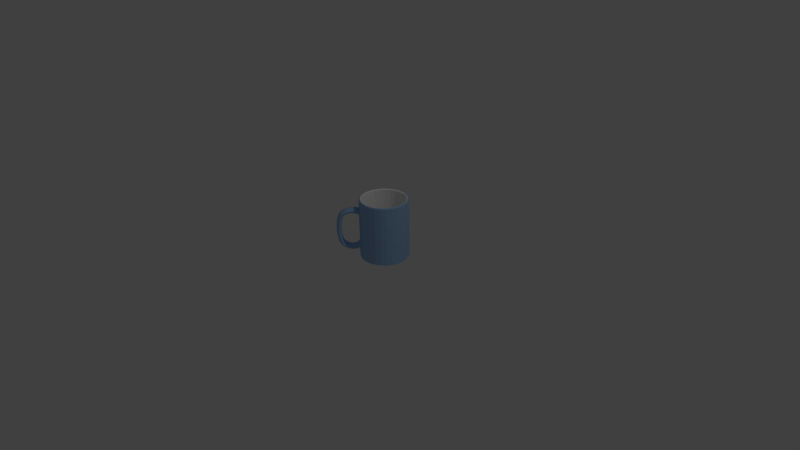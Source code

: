 # Source: mug.blend  (saved by Blender 2.78.0; exported with 4.5.12 LTS)
import bpy
from mathutils import Matrix  # noqa: F401  (used for matrix-valued properties, if any)

bpy.ops.wm.read_factory_settings(use_empty=True)
scene = bpy.context.scene
scene.name = 'Scene'

# ---- collections
col_collection_1 = bpy.data.collections.new('Collection 1'); scene.collection.children.link(col_collection_1)

# ---- materials (node trees are filled in below, after node groups)
mat_blue = bpy.data.materials.new('blue')
mat_blue.alpha_threshold = 0.0
mat_blue.use_transparent_shadow = False
mat_blue.diffuse_color = (0.3333, 0.5451, 0.8392, 1.0)
mat_blue.specular_color = (0.07843, 0.07843, 0.07843)
mat_blue.roughness = 0.5
mat_white = bpy.data.materials.new('white')
mat_white.alpha_threshold = 0.0
mat_white.use_transparent_shadow = False
mat_white.diffuse_color = (1.0, 1.0, 1.0, 1.0)
mat_white.specular_color = (0.0, 0.0, 0.0)
mat_white.roughness = 0.5

# ---- material node trees

# ---- world
world_world = bpy.data.worlds.new('World'); scene.world = world_world
world_world.color = (0.05088, 0.05088, 0.05088)
world_world.use_sun_shadow = False
world_world.sun_shadow_jitter_overblur = 0.0
world_world.cycles.sampling_method = 'NONE'
world_world.cycles.sample_map_resolution = 256

# ---- cameras
cam_camera = bpy.data.cameras.new('Camera')
cam_camera.clip_end = 100.0
cam_camera.lens = 35.0
cam_camera.sensor_width = 32.0
cam_camera.sensor_height = 18.0
cam_camera.ortho_scale = 7.314
cam_camera.dof.focus_distance = 0.0
cam_camera.dof.aperture_fstop = 128.0

# ---- lights
light_lamp = bpy.data.lights.new('Lamp', 'POINT')
light_lamp.transmission_factor = 0.0
light_lamp.cutoff_distance = 30.0
light_lamp.energy = 100.0
light_lamp.shadow_buffer_clip_start = 1.001
light_lamp.shadow_soft_size = 0.1
light_lamp.shadow_maximum_resolution = 0.006
light_lamp.use_absolute_resolution = True
light_lamp.cycles.use_multiple_importance_sampling = False

# ---- meshes
me_cup2_obj_0 = bpy.data.meshes.new('cup2_obj_0')
me_cup2_obj_0.from_pydata([(-17.19, -20.12, 92.31), (-20.77, -16.57, 92.88), (-22.89, -13.39, 96.27), (-23.2, -11.69, 98.41), (-21.88, -12.21, 100.7), (-18.98, -14.47, 103.0), (-14.91, -17.45, 103.5), (-11.34, -21.0, 103.0), (-8.651, -23.51, 100.7), (-7.931, -24.74, 98.41), (-9.666, -24.7, 96.27), (-13.13, -23.09, 92.88), (-17.69, -20.7, 92.82), (-21.29, -17.18, 93.42), (-23.49, -14.1, 96.88), (-23.91, -12.52, 99.14), (-22.69, -13.16, 101.5), (-19.87, -15.52, 103.9), (-15.84, -18.53, 104.5), (-12.23, -22.04, 103.9), (-9.468, -24.47, 101.5), (-8.64, -25.57, 99.14), (-10.27, -25.4, 96.88), (-13.65, -23.71, 93.42), (-20.73, -24.25, 94.98), (-24.41, -20.83, 95.63), (-26.84, -18.01, 99.26), (-27.37, -16.56, 101.7), (-25.84, -16.85, 104.1), (-22.68, -18.81, 105.9), (-18.73, -21.92, 106.6), (-15.05, -25.34, 105.9), (-12.62, -28.15, 104.1), (-12.09, -29.61, 101.7), (-13.62, -29.32, 99.26), (-16.77, -27.36, 95.63), (-24.15, -28.25, 96.75), (-27.93, -24.95, 97.43), (-30.63, -22.45, 100.3), (-31.52, -21.42, 102.8), (-30.36, -22.14, 105.4), (-27.47, -24.41, 107.3), (-23.62, -27.63, 107.9), (-19.84, -30.94, 107.3), (-17.14, -33.44, 105.4), (-16.25, -34.47, 102.8), (-17.4, -33.75, 100.3), (-20.3, -31.47, 97.43), (-27.88, -32.62, 97.43), (-31.75, -29.41, 98.11), (-34.66, -27.16, 100.2), (-35.85, -26.48, 102.7), (-34.99, -27.55, 105.3), (-32.32, -30.08, 107.1), (-28.54, -33.39, 107.8), (-24.68, -36.6, 107.1), (-21.76, -38.85, 105.3), (-20.58, -39.53, 102.7), (-21.44, -38.47, 100.2), (-24.11, -35.94, 98.11), (-31.52, -36.88, 96.63), (-35.46, -33.75, 97.29), (-38.57, -31.73, 99.09), (-40.02, -31.37, 101.6), (-39.43, -32.75, 104.0), (-36.95, -35.5, 105.8), (-33.25, -38.9, 106.5), (-29.32, -42.03, 105.8), (-26.21, -44.05, 104.0), (-24.75, -44.42, 101.6), (-25.34, -43.04, 99.09), (-27.82, -40.28, 97.29), (-34.65, -40.53, 94.9), (-38.66, -37.5, 95.51), (-41.98, -35.72, 97.2), (-43.72, -35.69, 99.5), (-43.42, -37.41, 101.8), (-41.15, -40.41, 103.5), (-37.52, -43.9, 104.1), (-33.51, -46.94, 103.5), (-30.19, -48.71, 101.8), (-28.45, -48.74, 99.5), (-28.75, -47.03, 97.2), (-31.02, -44.02, 95.51), (-36.8, -43.06, 92.86), (-40.91, -40.14, 93.38), (-44.5, -38.68, 94.81), (-46.61, -39.07, 96.77), (-46.68, -41.22, 98.72), (-44.68, -44.54, 100.2), (-41.15, -48.14, 100.7), (-37.04, -51.06, 100.2), (-33.45, -52.52, 98.72), (-31.34, -52.13, 96.77), (-31.28, -49.98, 94.81), (-33.28, -46.66, 93.38), (-38.25, -44.75, 90.25), (-42.44, -41.93, 90.62), (-46.26, -40.74, 91.64), (-48.69, -41.5, 93.02), (-49.06, -44.01, 94.41), (-47.29, -47.6, 95.43), (-43.85, -51.3, 95.8), (-39.66, -54.13, 95.43), (-35.84, -55.32, 94.41), (-33.41, -54.55, 93.02), (-33.04, -52.04, 91.64), (-34.81, -48.45, 90.62), (-39.45, -46.16, 86.3), (-43.69, -43.38, 86.53), (-47.62, -42.33, 87.17), (-50.2, -43.27, 88.05), (-50.73, -45.96, 88.93), (-49.07, -49.68, 89.58), (-45.67, -53.43, 89.81), (-41.44, -56.21, 89.58), (-37.51, -57.27, 88.93), (-34.93, -56.32, 88.05), (-34.4, -53.63, 87.17), (-36.05, -49.91, 86.53), (-40.36, -47.22, 81.15), (-44.62, -44.47, 81.29), (-48.59, -43.46, 81.68), (-51.23, -44.48, 82.21), (-51.83, -47.25, 82.74), (-50.22, -51.02, 83.13), (-46.83, -54.79, 83.27), (-42.58, -57.55, 83.13), (-38.6, -58.55, 82.74), (-35.96, -57.53, 82.21), (-35.37, -54.77, 81.68), (-36.98, -50.99, 81.29), (-40.95, -47.91, 75.27), (-45.21, -45.17, 75.35), (-49.21, -44.18, 75.56), (-51.87, -45.23, 75.85), (-52.49, -48.02, 76.14), (-50.9, -51.81, 76.35), (-47.52, -55.59, 76.43), (-43.26, -58.34, 76.35), (-39.26, -59.33, 76.14), (-36.6, -58.28, 75.85), (-35.98, -55.49, 75.56), (-37.58, -51.69, 75.35), (-41.26, -48.27, 69.08), (-45.52, -45.53, 69.12), (-49.52, -44.55, 69.21), (-52.19, -45.6, 69.33), (-52.82, -48.41, 69.46), (-51.23, -52.21, 69.55), (-47.86, -55.99, 69.58), (-43.6, -58.74, 69.55), (-39.59, -59.71, 69.46), (-36.92, -58.66, 69.33), (-36.3, -55.85, 69.21), (-37.89, -52.05, 69.12), (-41.35, -48.37, 62.95), (-45.61, -45.63, 62.96), (-49.61, -44.65, 62.98), (-52.28, -45.71, 63.01), (-52.91, -48.51, 63.04), (-51.32, -52.32, 63.06), (-47.95, -56.1, 63.06), (-43.69, -58.84, 63.06), (-39.69, -59.82, 63.04), (-37.01, -58.76, 63.01), (-36.38, -55.96, 62.98), (-37.97, -52.15, 62.96), (-41.35, -48.37, 62.7), (-45.61, -45.63, 62.69), (-49.61, -44.65, 62.66), (-52.28, -45.71, 62.63), (-52.91, -48.51, 62.59), (-51.32, -52.32, 62.57), (-47.95, -56.1, 62.56), (-43.69, -58.84, 62.57), (-39.69, -59.82, 62.59), (-37.01, -58.76, 62.63), (-36.38, -55.96, 62.66), (-37.97, -52.15, 62.69), (-41.24, -48.25, 56.64), (-45.5, -45.5, 56.6), (-49.5, -44.52, 56.5), (-52.17, -45.58, 56.35), (-52.8, -48.38, 56.2), (-51.21, -52.18, 56.09), (-47.83, -55.96, 56.06), (-43.57, -58.71, 56.09), (-39.57, -59.69, 56.2), (-36.9, -58.63, 56.35), (-36.28, -55.83, 56.5), (-37.86, -52.03, 56.6), (-40.89, -47.84, 50.57), (-45.15, -45.09, 50.48), (-49.14, -44.1, 50.25), (-51.8, -45.15, 49.93), (-52.42, -47.94, 49.6), (-50.82, -51.73, 49.37), (-47.44, -55.51, 49.28), (-43.19, -58.26, 49.37), (-39.19, -59.24, 49.6), (-36.53, -58.2, 49.93), (-35.92, -55.41, 50.25), (-37.51, -51.62, 50.48), (-40.26, -47.1, 44.77), (-44.51, -44.35, 44.63), (-48.49, -43.34, 44.22), (-51.12, -44.35, 43.67), (-51.71, -47.11, 43.12), (-50.1, -50.88, 42.72), (-46.71, -54.65, 42.57), (-42.46, -57.41, 42.72), (-38.49, -58.42, 43.12), (-35.85, -57.4, 43.67), (-35.26, -54.64, 44.22), (-36.88, -50.87, 44.63), (-39.33, -46.02, 39.63), (-43.57, -43.24, 39.4), (-47.5, -42.19, 38.77), (-50.08, -43.13, 37.9), (-50.62, -45.83, 37.03), (-48.96, -49.55, 36.4), (-45.56, -53.3, 36.17), (-41.32, -56.08, 36.4), (-37.39, -57.13, 37.03), (-34.81, -56.19, 37.9), (-34.28, -53.49, 38.77), (-35.93, -49.77, 39.4), (-38.14, -44.62, 35.54), (-42.34, -41.8, 35.19), (-46.17, -40.63, 34.23), (-48.62, -41.43, 32.92), (-49.03, -43.97, 31.61), (-47.28, -47.58, 30.65), (-43.84, -51.29, 30.3), (-39.64, -54.11, 30.65), (-35.8, -55.28, 31.61), (-33.35, -54.48, 32.92), (-32.95, -51.94, 34.23), (-34.7, -48.33, 35.19), (-36.7, -42.94, 32.65), (-40.84, -40.05, 32.17), (-44.5, -38.67, 30.85), (-46.7, -39.18, 29.04), (-46.86, -41.43, 27.24), (-44.93, -44.84, 25.92), (-41.43, -48.47, 25.44), (-37.29, -51.36, 25.92), (-33.63, -52.74, 27.24), (-31.43, -52.23, 29.04), (-31.27, -49.97, 30.85), (-33.2, -46.57, 32.17), (-34.7, -40.59, 30.25), (-38.76, -37.61, 29.68), (-42.21, -35.99, 28.11), (-44.13, -36.17, 25.96), (-44.0, -38.09, 23.82), (-41.87, -41.25, 22.25), (-38.29, -44.79, 21.67), (-34.23, -47.78, 22.25), (-30.78, -49.4, 23.82), (-28.86, -49.22, 25.96), (-28.98, -47.3, 28.11), (-31.12, -44.14, 29.68), (-32.0, -37.43, 28.07), (-35.99, -34.37, 27.44), (-39.25, -32.53, 25.72), (-40.91, -32.41, 23.37), (-40.53, -34.03, 21.02), (-38.21, -36.97, 19.3), (-34.56, -40.43, 18.67), (-30.57, -43.5, 19.3), (-27.31, -45.34, 21.02), (-25.64, -45.46, 23.37), (-26.02, -43.84, 25.72), (-28.35, -40.9, 27.44), (-28.94, -33.86, 26.55), (-32.85, -30.71, 25.88), (-35.91, -28.62, 24.06), (-37.29, -28.16, 21.56), (-36.62, -29.45, 19.07), (-34.08, -32.14, 17.25), (-30.36, -35.52, 16.58), (-26.45, -38.67, 17.25), (-23.39, -40.76, 19.07), (-22.01, -41.21, 21.56), (-22.68, -39.92, 24.06), (-25.22, -37.23, 25.88), (-25.84, -30.23, 26.54), (-29.65, -26.96, 25.86), (-32.45, -24.57, 23.42), (-33.47, -23.7, 20.86), (-32.44, -24.57, 18.3), (-29.65, -26.96, 16.43), (-25.83, -30.22, 15.74), (-22.01, -33.48, 16.43), (-19.22, -35.87, 18.3), (-18.2, -36.75, 20.86), (-19.22, -35.88, 23.42), (-22.02, -33.49, 25.86), (-22.95, -26.85, 27.69), (-26.65, -23.45, 27.03), (-29.12, -20.68, 24.04), (-29.69, -19.28, 21.57), (-28.22, -19.63, 19.09), (-25.1, -21.64, 17.28), (-21.16, -24.76, 16.62), (-17.46, -28.16, 17.28), (-15.0, -30.93, 19.09), (-14.42, -32.33, 21.57), (-15.89, -31.98, 24.04), (-19.01, -29.97, 27.03), (-20.15, -23.58, 30.18), (-23.75, -20.06, 29.58), (-25.96, -16.99, 26.22), (-26.18, -15.17, 23.99), (-24.36, -15.11, 21.76), (-20.98, -16.81, 20.13), (-16.95, -19.83, 19.53), (-13.34, -23.34, 20.13), (-11.14, -26.42, 21.76), (-10.91, -28.23, 23.99), (-12.74, -28.29, 26.22), (-16.12, -26.59, 29.58), (-17.19, -20.12, 33.21), (-20.77, -16.57, 32.64), (-22.89, -13.39, 29.37), (-23.64, -12.19, 26.52), (-22.21, -12.59, 23.62), (-18.95, -14.44, 21.49), (-14.89, -17.41, 20.92), (-11.31, -20.97, 21.49), (-8.983, -23.9, 23.62), (-8.364, -25.25, 26.52), (-9.666, -24.7, 29.37), (-13.13, -23.09, 32.64), (15.17, 17.74, -0.6811), (-16.54, -19.35, -0.6811), (-17.05, -19.94, -0.524), (-17.46, -20.42, -0.09546), (-17.74, -20.75, 0.5398), (-17.84, -20.87, 1.317), (-17.84, -20.87, 123.8), (-17.71, -20.72, 124.8), (-17.36, -20.31, 125.6), (-16.84, -19.7, 126.1), (-16.2, -18.96, 126.3), (-16.17, -18.92, 126.3), (-15.54, -18.18, 126.1), (-15.02, -17.57, 125.6), (-14.67, -17.16, 124.8), (-14.54, -17.01, 123.8), (-14.54, -17.01, 6.754), (-14.42, -16.87, 5.838), (-14.09, -16.48, 5.089), (-13.6, -15.92, 4.584), (-13.01, -15.22, 4.399), (15.17, 17.74, 4.399), (-7.131, -25.66, -0.6811), (-7.486, -26.36, -0.524), (-7.776, -26.92, -0.09546), (-7.972, -27.3, 0.5398), (-8.044, -27.44, 1.317), (-8.044, -27.44, 123.8), (-7.953, -27.27, 124.8), (-7.707, -26.79, 125.6), (-7.341, -26.07, 126.1), (-6.895, -25.2, 126.3), (-6.872, -25.16, 126.3), (-6.424, -24.29, 126.1), (-6.059, -23.58, 125.6), (-5.813, -23.1, 124.8), (-5.723, -22.92, 123.8), (-5.723, -22.92, 6.754), (-5.638, -22.76, 5.838), (-5.407, -22.31, 5.089), (-5.065, -21.64, 4.584), (-4.647, -20.83, 4.399), (3.482, -29.64, -0.6811), (3.295, -30.39, -0.524), (3.143, -31.01, -0.09546), (3.04, -31.42, 0.5398), (3.003, -31.58, 1.317), (3.003, -31.58, 123.8), (3.05, -31.38, 124.8), (3.179, -30.86, 125.6), (3.37, -30.09, 126.1), (3.605, -29.13, 126.3), (3.617, -29.09, 126.3), (3.851, -28.14, 126.1), (4.042, -27.36, 125.6), (4.172, -26.84, 124.8), (4.219, -26.64, 123.8), (4.219, -26.64, 6.754), (4.263, -26.46, 5.838), (4.385, -25.97, 5.089), (4.564, -25.25, 4.584), (4.783, -24.36, 4.399), (14.72, -31.06, -0.6811), (14.72, -31.83, -0.524), (14.71, -32.47, -0.09546), (14.71, -32.9, 0.5398), (14.71, -33.05, 1.317), (14.71, -33.05, 123.8), (14.71, -32.85, 124.8), (14.71, -32.32, 125.6), (14.72, -31.52, 126.1), (14.73, -30.54, 126.3), (14.73, -30.49, 126.3), (14.74, -29.51, 126.1), (14.74, -28.71, 125.6), (14.75, -28.17, 124.8), (14.75, -27.97, 123.8), (14.75, -27.97, 6.754), (14.75, -27.79, 5.838), (14.76, -27.28, 5.089), (14.76, -26.53, 4.584), (14.77, -25.62, 4.399), (25.99, -29.84, -0.6811), (26.16, -30.6, -0.524), (26.3, -31.22, -0.09545), (26.4, -31.64, 0.5398), (26.43, -31.79, 1.317), (26.43, -31.79, 123.8), (26.39, -31.6, 124.8), (26.27, -31.07, 125.6), (26.09, -30.29, 126.1), (25.87, -29.34, 126.3), (25.86, -29.29, 126.3), (25.65, -28.33, 126.1), (25.47, -27.55, 125.6), (25.35, -27.03, 124.8), (25.31, -26.84, 123.8), (25.31, -26.84, 6.754), (25.26, -26.66, 5.838), (25.15, -26.16, 5.089), (24.99, -25.43, 4.584), (24.78, -24.54, 4.399), (36.67, -26.06, -0.6811), (37.01, -26.76, -0.524), (37.29, -27.33, -0.09546), (37.48, -27.72, 0.5398), (37.55, -27.86, 1.317), (37.55, -27.86, 123.8), (37.46, -27.68, 124.8), (37.23, -27.2, 125.6), (36.88, -26.48, 126.1), (36.44, -25.6, 126.3), (36.42, -25.55, 126.3), (35.99, -24.68, 126.1), (35.64, -23.96, 125.6), (35.4, -23.47, 124.8), (35.31, -23.3, 123.8), (35.31, -23.3, 6.754), (35.23, -23.13, 5.838), (35.01, -22.68, 5.089), (34.68, -22.0, 4.584), (34.28, -21.18, 4.399), (46.2, -19.92, -0.6811), (46.69, -20.52, -0.524), (47.09, -21.01, -0.09545), (47.37, -21.34, 0.5398), (47.47, -21.47, 1.317), (47.47, -21.47, 123.8), (47.34, -21.31, 124.8), (47.0, -20.9, 125.6), (46.49, -20.28, 126.1), (45.87, -19.53, 126.3), (45.83, -19.49, 126.3), (45.21, -18.73, 126.1), (44.7, -18.11, 125.6), (44.36, -17.7, 124.8), (44.24, -17.55, 123.8), (44.24, -17.55, 6.754), (44.12, -17.4, 5.838), (43.8, -17.01, 5.089), (43.32, -16.43, 4.584), (42.74, -15.73, 4.399), (54.05, -11.75, -0.6811), (54.67, -12.22, -0.524), (55.17, -12.61, -0.09545), (55.51, -12.87, 0.5398), (55.64, -12.96, 1.317), (55.64, -12.96, 123.8), (55.48, -12.84, 124.8), (55.05, -12.52, 125.6), (54.41, -12.03, 126.1), (53.63, -11.44, 126.3), (53.59, -11.41, 126.3), (52.81, -10.82, 126.1), (52.18, -10.34, 125.6), (51.75, -10.01, 124.8), (51.59, -9.89, 123.8), (51.59, -9.89, 6.754), (51.44, -9.778, 5.838), (51.04, -9.473, 5.089), (50.44, -9.021, 4.584), (49.71, -8.467, 4.399), (59.8, -1.991, -0.6811), (60.51, -2.306, -0.524), (61.09, -2.563, -0.09545), (61.48, -2.736, 0.5398), (61.63, -2.8, 1.317), (61.63, -2.8, 123.8), (61.45, -2.719, 124.8), (60.95, -2.503, 125.6), (60.22, -2.178, 126.1), (59.33, -1.783, 126.3), (59.28, -1.761, 126.3), (58.39, -1.367, 126.1), (57.66, -1.044, 125.6), (57.16, -0.8251, 124.8), (56.98, -0.7448, 123.8), (56.98, -0.7448, 6.754), (56.81, -0.6711, 5.838), (56.35, -0.466, 5.089), (55.67, -0.164, 4.584), (54.83, 0.2068, 4.399), (63.15, 8.833, -0.6811), (63.91, 8.692, -0.524), (64.54, 8.575, -0.09545), (64.96, 8.497, 0.5398), (65.11, 8.468, 1.317), (65.11, 8.468, 123.8), (64.92, 8.505, 124.8), (64.39, 8.602, 125.6), (63.6, 8.749, 126.1), (62.64, 8.928, 126.3), (62.59, 8.937, 126.3), (61.63, 9.116, 126.1), (60.84, 9.261, 125.6), (60.31, 9.36, 124.8), (60.12, 9.396, 123.8), (60.12, 9.396, 6.754), (59.94, 9.43, 5.838), (59.44, 9.522, 5.089), (58.7, 9.658, 4.584), (57.8, 9.826, 4.399), (63.91, 20.14, -0.6811), (64.69, 20.18, -0.524), (65.32, 20.21, -0.09544), (65.75, 20.23, 0.5398), (65.91, 20.24, 1.317), (65.91, 20.24, 123.8), (65.71, 20.23, 124.8), (65.17, 20.2, 125.6), (64.37, 20.16, 126.1), (63.4, 20.11, 126.3), (63.34, 20.11, 126.3), (62.37, 20.06, 126.1), (61.57, 20.02, 125.6), (61.03, 20.0, 124.8), (60.83, 19.99, 123.8), (60.83, 19.99, 6.754), (60.65, 19.98, 5.838), (60.14, 19.95, 5.089), (59.4, 19.92, 4.584), (58.48, 19.87, 4.399), (62.05, 31.32, -0.6811), (62.79, 31.53, -0.524), (63.4, 31.71, -0.09545), (63.81, 31.83, 0.5398), (63.96, 31.87, 1.317), (63.96, 31.87, 123.8), (63.77, 31.82, 124.8), (63.26, 31.66, 125.6), (62.49, 31.44, 126.1), (61.55, 31.17, 126.3), (61.5, 31.16, 126.3), (60.56, 30.89, 126.1), (59.79, 30.66, 125.6), (59.27, 30.51, 124.8), (59.09, 30.46, 123.8), (59.09, 30.46, 6.754), (58.91, 30.41, 5.838), (58.42, 30.27, 5.089), (57.7, 30.06, 4.584), (56.82, 29.8, 4.399), (57.65, 41.76, -0.6811), (58.33, 42.14, -0.524), (58.88, 42.45, -0.09544), (59.25, 42.67, 0.5398), (59.39, 42.74, 1.317), (59.39, 42.74, 123.8), (59.22, 42.65, 124.8), (58.75, 42.38, 125.6), (58.05, 41.99, 126.1), (57.2, 41.51, 126.3), (57.16, 41.48, 126.3), (56.31, 41.0, 126.1), (55.61, 40.61, 125.6), (55.14, 40.34, 124.8), (54.97, 40.24, 123.8), (54.97, 40.24, 6.754), (54.81, 40.15, 5.838), (54.37, 39.9, 5.089), (53.72, 39.54, 4.584), (52.92, 39.08, 4.399), (50.97, 50.91, -0.6811), (51.54, 51.44, -0.524), (52.0, 51.87, -0.09545), (52.32, 52.16, 0.5398), (52.43, 52.27, 1.317), (52.43, 52.27, 123.8), (52.29, 52.13, 124.8), (51.89, 51.77, 125.6), (51.31, 51.22, 126.1), (50.59, 50.56, 126.3), (50.55, 50.52, 126.3), (49.83, 49.86, 126.1), (49.25, 49.32, 125.6), (48.85, 48.95, 124.8), (48.71, 48.82, 123.8), (48.71, 48.82, 6.754), (48.57, 48.69, 5.838), (48.2, 48.35, 5.089), (47.65, 47.84, 4.584), (46.98, 47.21, 4.399), (42.35, 58.27, -0.6811), (42.79, 58.92, -0.524), (43.14, 59.45, -0.09545), (43.38, 59.8, 0.5398), (43.47, 59.93, 1.317), (43.47, 59.93, 123.8), (43.36, 59.77, 124.8), (43.06, 59.32, 125.6), (42.61, 58.66, 126.1), (42.07, 57.84, 126.3), (42.04, 57.8, 126.3), (41.49, 56.99, 126.1), (41.05, 56.33, 125.6), (40.75, 55.88, 124.8), (40.64, 55.71, 123.8), (40.64, 55.71, 6.754), (40.54, 55.56, 5.838), (40.25, 55.14, 5.089), (39.84, 54.52, 4.584), (39.33, 53.76, 4.399), (32.28, 63.45, -0.6811), (32.55, 64.18, -0.524), (32.77, 64.77, -0.09544), (32.92, 65.17, 0.5398), (32.98, 65.32, 1.317), (32.98, 65.32, 123.8), (32.91, 65.14, 124.8), (32.72, 64.63, 125.6), (32.44, 63.88, 126.1), (32.1, 62.97, 126.3), (32.08, 62.92, 126.3), (31.73, 62.0, 126.1), (31.45, 61.25, 125.6), (31.27, 60.75, 124.8), (31.2, 60.56, 123.8), (31.2, 60.56, 6.754), (31.13, 60.39, 5.838), (30.95, 59.92, 5.089), (30.69, 59.22, 4.584), (30.37, 58.36, 4.399), (21.28, 66.16, -0.6811), (21.37, 66.93, -0.524), (21.45, 67.56, -0.09545), (21.51, 67.99, 0.5398), (21.52, 68.15, 1.317), (21.52, 68.15, 123.8), (21.5, 67.95, 124.8), (21.43, 67.41, 125.6), (21.33, 66.62, 126.1), (21.21, 65.65, 126.3), (21.2, 65.6, 126.3), (21.08, 64.63, 126.1), (20.98, 63.84, 125.6), (20.91, 63.3, 124.8), (20.89, 63.11, 123.8), (20.89, 63.11, 6.754), (20.87, 62.92, 5.838), (20.8, 62.42, 5.089), (20.71, 61.68, 4.584), (20.59, 60.77, 4.399), (9.944, 66.27, -0.6811), (9.861, 67.04, -0.524), (9.794, 67.67, -0.09545), (9.748, 68.1, 0.5398), (9.731, 68.25, 1.317), (9.731, 68.25, 123.8), (9.751, 68.06, 124.8), (9.809, 67.52, 125.6), (9.895, 66.73, 126.1), (9.999, 65.75, 126.3), (10.01, 65.7, 126.3), (10.11, 64.73, 126.1), (10.19, 63.94, 125.6), (10.25, 63.4, 124.8), (10.27, 63.2, 123.8), (10.27, 63.2, 6.754), (10.29, 63.02, 5.838), (10.35, 62.52, 5.089), (10.43, 61.77, 4.584), (10.53, 60.86, 4.399), (-1.105, 63.75, -0.6811), (-1.364, 64.49, -0.524), (-1.576, 65.09, -0.09545), (-1.719, 65.49, 0.5398), (-1.772, 65.64, 1.317), (-1.772, 65.64, 123.8), (-1.704, 65.45, 124.8), (-1.526, 64.94, 125.6), (-1.259, 64.19, 126.1), (-0.9324, 63.27, 126.3), (-0.9151, 63.22, 126.3), (-0.5889, 62.3, 126.1), (-0.3235, 61.54, 125.6), (-0.1433, 61.03, 124.8), (-0.07705, 60.85, 123.8), (-0.07704, 60.85, 6.754), (-0.0149, 60.67, 5.838), (0.1529, 60.2, 5.089), (0.4022, 59.49, 4.584), (0.7078, 58.63, 4.399), (-11.28, 58.76, -0.6811), (-11.7, 59.41, -0.524), (-12.04, 59.95, -0.09545), (-12.27, 60.31, 0.5398), (-12.36, 60.44, 1.317), (-12.36, 60.44, 123.8), (-12.25, 60.27, 124.8), (-11.96, 59.82, 125.6), (-11.53, 59.15, 126.1), (-11.0, 58.33, 126.3), (-10.97, 58.29, 126.3), (-10.44, 57.46, 126.1), (-10.01, 56.79, 125.6), (-9.714, 56.34, 124.8), (-9.606, 56.17, 123.8), (-9.606, 56.17, 6.754), (-9.507, 56.01, 5.838), (-9.232, 55.59, 5.089), (-8.827, 54.96, 4.584), (-8.331, 54.19, 4.399), (-20.02, 51.56, -0.6811), (-20.58, 52.1, -0.524), (-21.04, 52.54, -0.09546), (-21.35, 52.83, 0.5398), (-21.46, 52.94, 1.317), (-21.46, 52.94, 123.8), (-21.32, 52.81, 124.8), (-20.93, 52.43, 125.6), (-20.36, 51.88, 126.1), (-19.65, 51.2, 126.3), (-19.61, 51.16, 126.3), (-18.91, 50.49, 126.1), (-18.33, 49.93, 125.6), (-17.94, 49.56, 124.8), (-17.8, 49.42, 123.8), (-17.8, 49.42, 6.754), (-17.67, 49.29, 5.838), (-17.3, 48.94, 5.089), (-16.76, 48.42, 4.584), (-16.1, 47.79, 4.399), (-26.87, 42.53, -0.6811), (-27.54, 42.93, -0.524), (-28.09, 43.25, -0.09546), (-28.46, 43.47, 0.5398), (-28.59, 43.55, 1.317), (-28.59, 43.55, 123.8), (-28.42, 43.44, 124.8), (-27.96, 43.17, 125.6), (-27.27, 42.77, 126.1), (-26.43, 42.27, 126.3), (-26.38, 42.24, 126.3), (-25.54, 41.75, 126.1), (-24.85, 41.34, 125.6), (-24.39, 41.07, 124.8), (-24.22, 40.96, 123.8), (-24.22, 40.96, 6.754), (-24.06, 40.87, 5.838), (-23.62, 40.61, 5.089), (-22.98, 40.23, 4.584), (-22.19, 39.77, 4.399), (-31.45, 32.17, -0.6811), (-32.2, 32.4, -0.524), (-32.8, 32.59, -0.09546), (-33.21, 32.71, 0.5398), (-33.36, 32.76, 1.317), (-33.36, 32.76, 123.8), (-33.17, 32.7, 124.8), (-32.66, 32.54, 125.6), (-31.9, 32.3, 126.1), (-30.96, 32.02, 126.3), (-30.91, 32.0, 126.3), (-29.98, 31.71, 126.1), (-29.21, 31.47, 125.6), (-28.7, 31.32, 124.8), (-28.51, 31.26, 123.8), (-28.51, 31.26, 6.754), (-28.33, 31.2, 5.838), (-27.85, 31.05, 5.089), (-27.14, 30.83, 4.584), (-26.26, 30.56, 4.399), (-33.52, 21.03, -0.6811), (-34.3, 21.08, -0.524), (-34.93, 21.12, -0.09546), (-35.36, 21.15, 0.5398), (-35.52, 21.16, 1.317), (-35.52, 21.16, 123.8), (-35.32, 21.15, 124.8), (-34.78, 21.11, 125.6), (-33.99, 21.06, 126.1), (-33.01, 20.99, 126.3), (-32.96, 20.99, 126.3), (-31.98, 20.92, 126.1), (-31.18, 20.87, 125.6), (-30.65, 20.83, 124.8), (-30.45, 20.82, 123.8), (-30.45, 20.82, 6.754), (-30.26, 20.81, 5.838), (-29.76, 20.77, 5.089), (-29.01, 20.72, 4.584), (-28.1, 20.66, 4.399), (-32.97, 9.708, -0.6811), (-33.73, 9.581, -0.524), (-34.36, 9.477, -0.09546), (-34.78, 9.406, 0.5398), (-34.94, 9.38, 1.317), (-34.94, 9.38, 123.8), (-34.74, 9.413, 124.8), (-34.21, 9.501, 125.6), (-33.42, 9.633, 126.1), (-32.46, 9.793, 126.3), (-32.41, 9.803, 126.3), (-31.44, 9.963, 126.1), (-30.66, 10.1, 125.6), (-30.12, 10.18, 124.8), (-29.93, 10.22, 123.8), (-29.93, 10.22, 6.754), (-29.75, 10.25, 5.838), (-29.25, 10.33, 5.089), (-28.51, 10.45, 4.584), (-27.6, 10.6, 4.399), (-29.82, -1.174, -0.6811), (-30.53, -1.476, -0.524), (-31.12, -1.722, -0.09546), (-31.51, -1.889, 0.5398), (-31.66, -1.949, 1.317), (-31.66, -1.949, 123.8), (-31.48, -1.873, 124.8), (-30.98, -1.664, 125.6), (-30.24, -1.354, 126.1), (-29.34, -0.9746, 126.3), (-29.29, -0.955, 126.3), (-28.39, -0.5763, 126.1), (-27.66, -0.2666, 125.6), (-27.16, -0.05687, 124.8), (-26.98, 0.01961, 123.8), (-26.98, 0.01962, 6.754), (-26.81, 0.09158, 5.838), (-26.34, 0.2876, 5.089), (-25.65, 0.5776, 4.584), (-24.81, 0.9328, 4.399), (-24.24, -11.04, -0.6811), (-24.87, -11.5, -0.524), (-25.38, -11.87, -0.09546), (-25.73, -12.12, 0.5398), (-25.85, -12.22, 1.317), (-25.85, -12.22, 123.8), (-25.7, -12.1, 124.8), (-25.26, -11.78, 125.6), (-24.61, -11.31, 126.1), (-23.82, -10.73, 126.3), (-23.78, -10.71, 126.3), (-22.99, -10.13, 126.1), (-22.35, -9.656, 125.6), (-21.91, -9.338, 124.8), (-21.75, -9.222, 123.8), (-21.75, -9.222, 6.754), (-21.6, -9.112, 5.838), (-21.19, -8.814, 5.089), (-20.59, -8.372, 4.584), (-19.85, -7.832, 4.399)], [], [(0, 13, 1), (0, 12, 13), (14, 2, 1), (1, 13, 14), (15, 3, 2), (2, 14, 15), (16, 4, 3), (3, 15, 16), (17, 5, 4), (4, 16, 17), (18, 6, 5), (5, 17, 18), (19, 7, 6), (6, 18, 19), (20, 8, 7), (7, 19, 20), (21, 9, 8), (8, 20, 21), (22, 10, 9), (9, 21, 22), (23, 11, 10), (10, 22, 23), (12, 0, 11), (11, 23, 12), (25, 13, 12), (12, 24, 25), (26, 14, 13), (13, 25, 26), (27, 15, 14), (14, 26, 27), (28, 16, 15), (15, 27, 28), (29, 17, 16), (16, 28, 29), (30, 18, 17), (17, 29, 30), (31, 19, 18), (18, 30, 31), (32, 20, 19), (19, 31, 32), (33, 21, 20), (20, 32, 33), (34, 22, 21), (21, 33, 34), (35, 23, 22), (22, 34, 35), (24, 12, 23), (23, 35, 24), (37, 25, 24), (24, 36, 37), (38, 26, 25), (25, 37, 38), (39, 27, 26), (26, 38, 39), (40, 28, 27), (27, 39, 40), (41, 29, 28), (28, 40, 41), (42, 30, 29), (29, 41, 42), (43, 31, 30), (30, 42, 43), (44, 32, 31), (31, 43, 44), (45, 33, 32), (32, 44, 45), (46, 34, 33), (33, 45, 46), (47, 35, 34), (34, 46, 47), (36, 24, 35), (35, 47, 36), (49, 37, 36), (36, 48, 49), (50, 38, 37), (37, 49, 50), (51, 39, 38), (38, 50, 51), (52, 40, 39), (39, 51, 52), (53, 41, 40), (40, 52, 53), (54, 42, 41), (41, 53, 54), (55, 43, 42), (42, 54, 55), (56, 44, 43), (43, 55, 56), (57, 45, 44), (44, 56, 57), (58, 46, 45), (45, 57, 58), (59, 47, 46), (46, 58, 59), (48, 36, 47), (47, 59, 48), (61, 49, 48), (48, 60, 61), (62, 50, 49), (49, 61, 62), (63, 51, 50), (50, 62, 63), (64, 52, 51), (51, 63, 64), (65, 53, 52), (52, 64, 65), (66, 54, 53), (53, 65, 66), (67, 55, 54), (54, 66, 67), (68, 56, 55), (55, 67, 68), (69, 57, 56), (56, 68, 69), (70, 58, 57), (57, 69, 70), (71, 59, 58), (58, 70, 71), (60, 48, 59), (59, 71, 60), (73, 61, 60), (60, 72, 73), (74, 62, 61), (61, 73, 74), (75, 63, 62), (62, 74, 75), (76, 64, 63), (63, 75, 76), (77, 65, 64), (64, 76, 77), (78, 66, 65), (65, 77, 78), (79, 67, 66), (66, 78, 79), (80, 68, 67), (67, 79, 80), (81, 69, 68), (68, 80, 81), (82, 70, 69), (69, 81, 82), (83, 71, 70), (70, 82, 83), (72, 60, 71), (71, 83, 72), (85, 73, 72), (72, 84, 85), (86, 74, 73), (73, 85, 86), (87, 75, 74), (74, 86, 87), (88, 76, 75), (75, 87, 88), (89, 77, 76), (76, 88, 89), (90, 78, 77), (77, 89, 90), (91, 79, 78), (78, 90, 91), (92, 80, 79), (79, 91, 92), (93, 81, 80), (80, 92, 93), (94, 82, 81), (81, 93, 94), (95, 83, 82), (82, 94, 95), (84, 72, 83), (83, 95, 84), (97, 85, 84), (84, 96, 97), (98, 86, 85), (85, 97, 98), (99, 87, 86), (86, 98, 99), (100, 88, 87), (87, 99, 100), (101, 89, 88), (88, 100, 101), (102, 90, 89), (89, 101, 102), (103, 91, 90), (90, 102, 103), (104, 92, 91), (91, 103, 104), (105, 93, 92), (92, 104, 105), (106, 94, 93), (93, 105, 106), (107, 95, 94), (94, 106, 107), (96, 84, 95), (95, 107, 96), (109, 97, 96), (96, 108, 109), (110, 98, 97), (97, 109, 110), (111, 99, 98), (98, 110, 111), (112, 100, 99), (99, 111, 112), (113, 101, 100), (100, 112, 113), (114, 102, 101), (101, 113, 114), (115, 103, 102), (102, 114, 115), (116, 104, 103), (103, 115, 116), (117, 105, 104), (104, 116, 117), (118, 106, 105), (105, 117, 118), (119, 107, 106), (106, 118, 119), (108, 96, 107), (107, 119, 108), (121, 109, 108), (108, 120, 121), (122, 110, 109), (109, 121, 122), (123, 111, 110), (110, 122, 123), (124, 112, 111), (111, 123, 124), (125, 113, 112), (112, 124, 125), (126, 114, 113), (113, 125, 126), (127, 115, 114), (114, 126, 127), (128, 116, 115), (115, 127, 128), (129, 117, 116), (116, 128, 129), (130, 118, 117), (117, 129, 130), (131, 119, 118), (118, 130, 131), (120, 108, 119), (119, 131, 120), (133, 121, 120), (120, 132, 133), (134, 122, 121), (121, 133, 134), (135, 123, 122), (122, 134, 135), (136, 124, 123), (123, 135, 136), (137, 125, 124), (124, 136, 137), (138, 126, 125), (125, 137, 138), (139, 127, 126), (126, 138, 139), (140, 128, 127), (127, 139, 140), (141, 129, 128), (128, 140, 141), (142, 130, 129), (129, 141, 142), (143, 131, 130), (130, 142, 143), (132, 120, 131), (131, 143, 132), (145, 133, 132), (132, 144, 145), (146, 134, 133), (133, 145, 146), (147, 135, 134), (134, 146, 147), (148, 136, 135), (135, 147, 148), (149, 137, 136), (136, 148, 149), (150, 138, 137), (137, 149, 150), (151, 139, 138), (138, 150, 151), (152, 140, 139), (139, 151, 152), (153, 141, 140), (140, 152, 153), (154, 142, 141), (141, 153, 154), (155, 143, 142), (142, 154, 155), (144, 132, 143), (143, 155, 144), (157, 145, 144), (144, 156, 157), (158, 146, 145), (145, 157, 158), (159, 147, 146), (146, 158, 159), (160, 148, 147), (147, 159, 160), (161, 149, 148), (148, 160, 161), (162, 150, 149), (149, 161, 162), (163, 151, 150), (150, 162, 163), (164, 152, 151), (151, 163, 164), (165, 153, 152), (152, 164, 165), (166, 154, 153), (153, 165, 166), (167, 155, 154), (154, 166, 167), (156, 144, 155), (155, 167, 156), (169, 157, 156), (156, 168, 169), (170, 158, 157), (157, 169, 170), (171, 159, 158), (158, 170, 171), (172, 160, 159), (159, 171, 172), (173, 161, 160), (160, 172, 173), (174, 162, 161), (161, 173, 174), (175, 163, 162), (162, 174, 175), (176, 164, 163), (163, 175, 176), (177, 165, 164), (164, 176, 177), (178, 166, 165), (165, 177, 178), (179, 167, 166), (166, 178, 179), (168, 156, 167), (167, 179, 168), (181, 169, 168), (168, 180, 181), (182, 170, 169), (169, 181, 182), (183, 171, 170), (170, 182, 183), (184, 172, 171), (171, 183, 184), (185, 173, 172), (172, 184, 185), (186, 174, 173), (173, 185, 186), (187, 175, 174), (174, 186, 187), (188, 176, 175), (175, 187, 188), (189, 177, 176), (176, 188, 189), (190, 178, 177), (177, 189, 190), (191, 179, 178), (178, 190, 191), (180, 168, 179), (179, 191, 180), (193, 181, 180), (180, 192, 193), (194, 182, 181), (181, 193, 194), (195, 183, 182), (182, 194, 195), (196, 184, 183), (183, 195, 196), (197, 185, 184), (184, 196, 197), (198, 186, 185), (185, 197, 198), (199, 187, 186), (186, 198, 199), (200, 188, 187), (187, 199, 200), (201, 189, 188), (188, 200, 201), (202, 190, 189), (189, 201, 202), (203, 191, 190), (190, 202, 203), (192, 180, 191), (191, 203, 192), (205, 193, 192), (192, 204, 205), (206, 194, 193), (193, 205, 206), (207, 195, 194), (194, 206, 207), (208, 196, 195), (195, 207, 208), (209, 197, 196), (196, 208, 209), (210, 198, 197), (197, 209, 210), (211, 199, 198), (198, 210, 211), (212, 200, 199), (199, 211, 212), (213, 201, 200), (200, 212, 213), (214, 202, 201), (201, 213, 214), (215, 203, 202), (202, 214, 215), (204, 192, 203), (203, 215, 204), (217, 205, 204), (204, 216, 217), (218, 206, 205), (205, 217, 218), (219, 207, 206), (206, 218, 219), (220, 208, 207), (207, 219, 220), (221, 209, 208), (208, 220, 221), (222, 210, 209), (209, 221, 222), (223, 211, 210), (210, 222, 223), (224, 212, 211), (211, 223, 224), (225, 213, 212), (212, 224, 225), (226, 214, 213), (213, 225, 226), (227, 215, 214), (214, 226, 227), (216, 204, 215), (215, 227, 216), (229, 217, 216), (216, 228, 229), (230, 218, 217), (217, 229, 230), (231, 219, 218), (218, 230, 231), (232, 220, 219), (219, 231, 232), (233, 221, 220), (220, 232, 233), (234, 222, 221), (221, 233, 234), (235, 223, 222), (222, 234, 235), (236, 224, 223), (223, 235, 236), (237, 225, 224), (224, 236, 237), (238, 226, 225), (225, 237, 238), (239, 227, 226), (226, 238, 239), (228, 216, 227), (227, 239, 228), (241, 229, 228), (228, 240, 241), (242, 230, 229), (229, 241, 242), (243, 231, 230), (230, 242, 243), (244, 232, 231), (231, 243, 244), (245, 233, 232), (232, 244, 245), (246, 234, 233), (233, 245, 246), (247, 235, 234), (234, 246, 247), (248, 236, 235), (235, 247, 248), (249, 237, 236), (236, 248, 249), (250, 238, 237), (237, 249, 250), (251, 239, 238), (238, 250, 251), (240, 228, 239), (239, 251, 240), (253, 241, 240), (240, 252, 253), (254, 242, 241), (241, 253, 254), (255, 243, 242), (242, 254, 255), (256, 244, 243), (243, 255, 256), (257, 245, 244), (244, 256, 257), (258, 246, 245), (245, 257, 258), (259, 247, 246), (246, 258, 259), (260, 248, 247), (247, 259, 260), (261, 249, 248), (248, 260, 261), (262, 250, 249), (249, 261, 262), (263, 251, 250), (250, 262, 263), (252, 240, 251), (251, 263, 252), (265, 253, 252), (252, 264, 265), (266, 254, 253), (253, 265, 266), (267, 255, 254), (254, 266, 267), (268, 256, 255), (255, 267, 268), (269, 257, 256), (256, 268, 269), (270, 258, 257), (257, 269, 270), (271, 259, 258), (258, 270, 271), (272, 260, 259), (259, 271, 272), (273, 261, 260), (260, 272, 273), (274, 262, 261), (261, 273, 274), (275, 263, 262), (262, 274, 275), (264, 252, 263), (263, 275, 264), (277, 265, 264), (264, 276, 277), (278, 266, 265), (265, 277, 278), (279, 267, 266), (266, 278, 279), (280, 268, 267), (267, 279, 280), (281, 269, 268), (268, 280, 281), (282, 270, 269), (269, 281, 282), (283, 271, 270), (270, 282, 283), (284, 272, 271), (271, 283, 284), (285, 273, 272), (272, 284, 285), (286, 274, 273), (273, 285, 286), (287, 275, 274), (274, 286, 287), (276, 264, 275), (275, 287, 276), (289, 277, 276), (276, 288, 289), (290, 278, 277), (277, 289, 290), (291, 279, 278), (278, 290, 291), (292, 280, 279), (279, 291, 292), (293, 281, 280), (280, 292, 293), (294, 282, 281), (281, 293, 294), (295, 283, 282), (282, 294, 295), (296, 284, 283), (283, 295, 296), (297, 285, 284), (284, 296, 297), (298, 286, 285), (285, 297, 298), (299, 287, 286), (286, 298, 299), (288, 276, 287), (287, 299, 288), (301, 289, 288), (288, 300, 301), (302, 290, 289), (289, 301, 302), (303, 291, 290), (290, 302, 303), (304, 292, 291), (291, 303, 304), (305, 293, 292), (292, 304, 305), (306, 294, 293), (293, 305, 306), (307, 295, 294), (294, 306, 307), (308, 296, 295), (295, 307, 308), (309, 297, 296), (296, 308, 309), (310, 298, 297), (297, 309, 310), (311, 299, 298), (298, 310, 311), (300, 288, 299), (299, 311, 300), (313, 301, 300), (300, 312, 313), (314, 302, 301), (301, 313, 314), (315, 303, 302), (302, 314, 315), (316, 304, 303), (303, 315, 316), (317, 305, 304), (304, 316, 317), (318, 306, 305), (305, 317, 318), (319, 307, 306), (306, 318, 319), (320, 308, 307), (307, 319, 320), (321, 309, 308), (308, 320, 321), (322, 310, 309), (309, 321, 322), (323, 311, 310), (310, 322, 323), (312, 300, 311), (311, 323, 312), (325, 313, 312), (312, 324, 325), (326, 314, 313), (313, 325, 326), (327, 315, 314), (314, 326, 327), (328, 316, 315), (315, 327, 328), (329, 317, 316), (316, 328, 329), (330, 318, 317), (317, 329, 330), (331, 319, 318), (318, 330, 331), (332, 320, 319), (319, 331, 332), (333, 321, 320), (320, 332, 333), (334, 322, 321), (321, 333, 334), (335, 323, 322), (322, 334, 335), (324, 312, 323), (323, 335, 324), (0, 10, 11), (0, 9, 10), (0, 8, 9), (0, 7, 8), (0, 6, 7), (0, 5, 6), (0, 4, 5), (0, 3, 4), (0, 2, 3), (0, 1, 2), (326, 325, 324), (327, 326, 324), (324, 334, 333), (324, 333, 332), (324, 332, 331), (324, 331, 330), (324, 330, 329), (324, 329, 328), (327, 324, 328), (335, 334, 324), (336, 358, 337), (337, 358, 359), (359, 338, 337), (338, 359, 360), (360, 339, 338), (339, 360, 361), (361, 340, 339), (340, 361, 362), (362, 341, 340), (341, 362, 363), (363, 342, 341), (342, 363, 364), (364, 343, 342), (343, 364, 365), (365, 344, 343), (344, 365, 366), (366, 345, 344), (345, 366, 367), (367, 346, 345), (346, 367, 368), (368, 347, 346), (347, 368, 369), (369, 348, 347), (348, 369, 370), (370, 349, 348), (349, 370, 371), (371, 350, 349), (350, 371, 372), (372, 351, 350), (351, 372, 373), (373, 352, 351), (352, 373, 374), (374, 353, 352), (353, 374, 375), (375, 354, 353), (354, 375, 376), (376, 355, 354), (355, 376, 377), (377, 356, 355), (356, 377, 357), (336, 378, 358), (358, 378, 379), (379, 359, 358), (359, 379, 380), (380, 360, 359), (360, 380, 381), (381, 361, 360), (361, 381, 382), (382, 362, 361), (362, 382, 383), (383, 363, 362), (363, 383, 384), (384, 364, 363), (364, 384, 385), (385, 365, 364), (365, 385, 386), (386, 366, 365), (366, 386, 387), (387, 367, 366), (367, 387, 388), (388, 368, 367), (368, 388, 389), (389, 369, 368), (369, 389, 390), (390, 370, 369), (370, 390, 391), (391, 371, 370), (371, 391, 392), (392, 372, 371), (372, 392, 393), (393, 373, 372), (373, 393, 394), (394, 374, 373), (374, 394, 395), (395, 375, 374), (375, 395, 396), (396, 376, 375), (376, 396, 397), (397, 377, 376), (377, 397, 357), (336, 398, 378), (378, 398, 399), (399, 379, 378), (379, 399, 400), (400, 380, 379), (380, 400, 401), (401, 381, 380), (381, 401, 402), (402, 382, 381), (382, 402, 403), (403, 383, 382), (383, 403, 404), (404, 384, 383), (384, 404, 405), (405, 385, 384), (385, 405, 406), (406, 386, 385), (386, 406, 407), (407, 387, 386), (387, 407, 408), (408, 388, 387), (388, 408, 409), (409, 389, 388), (389, 409, 410), (410, 390, 389), (390, 410, 411), (411, 391, 390), (391, 411, 412), (412, 392, 391), (392, 412, 413), (413, 393, 392), (393, 413, 414), (414, 394, 393), (394, 414, 415), (415, 395, 394), (395, 415, 416), (416, 396, 395), (396, 416, 417), (417, 397, 396), (397, 417, 357), (336, 418, 398), (398, 418, 419), (419, 399, 398), (399, 419, 420), (420, 400, 399), (400, 420, 421), (421, 401, 400), (401, 421, 422), (422, 402, 401), (402, 422, 423), (423, 403, 402), (403, 423, 424), (424, 404, 403), (404, 424, 425), (425, 405, 404), (405, 425, 426), (426, 406, 405), (406, 426, 427), (427, 407, 406), (407, 427, 428), (428, 408, 407), (408, 428, 429), (429, 409, 408), (409, 429, 430), (430, 410, 409), (410, 430, 431), (431, 411, 410), (411, 431, 432), (432, 412, 411), (412, 432, 433), (433, 413, 412), (413, 433, 434), (434, 414, 413), (414, 434, 435), (435, 415, 414), (415, 435, 436), (436, 416, 415), (416, 436, 437), (437, 417, 416), (417, 437, 357), (336, 438, 418), (418, 438, 439), (439, 419, 418), (419, 439, 440), (440, 420, 419), (420, 440, 441), (441, 421, 420), (421, 441, 442), (442, 422, 421), (422, 442, 443), (443, 423, 422), (423, 443, 444), (444, 424, 423), (424, 444, 445), (445, 425, 424), (425, 445, 446), (446, 426, 425), (426, 446, 447), (447, 427, 426), (427, 447, 448), (448, 428, 427), (428, 448, 449), (449, 429, 428), (429, 449, 450), (450, 430, 429), (430, 450, 451), (451, 431, 430), (431, 451, 452), (452, 432, 431), (432, 452, 453), (453, 433, 432), (433, 453, 454), (454, 434, 433), (434, 454, 455), (455, 435, 434), (435, 455, 456), (456, 436, 435), (436, 456, 457), (457, 437, 436), (437, 457, 357), (336, 458, 438), (438, 458, 459), (459, 439, 438), (439, 459, 460), (460, 440, 439), (440, 460, 461), (461, 441, 440), (441, 461, 462), (462, 442, 441), (442, 462, 463), (463, 443, 442), (443, 463, 464), (464, 444, 443), (444, 464, 465), (465, 445, 444), (445, 465, 466), (466, 446, 445), (446, 466, 467), (467, 447, 446), (447, 467, 468), (468, 448, 447), (448, 468, 469), (469, 449, 448), (449, 469, 470), (470, 450, 449), (450, 470, 471), (471, 451, 450), (451, 471, 472), (472, 452, 451), (452, 472, 473), (473, 453, 452), (453, 473, 474), (474, 454, 453), (454, 474, 475), (475, 455, 454), (455, 475, 476), (476, 456, 455), (456, 476, 477), (477, 457, 456), (457, 477, 357), (336, 478, 458), (458, 478, 479), (479, 459, 458), (459, 479, 480), (480, 460, 459), (460, 480, 481), (481, 461, 460), (461, 481, 482), (482, 462, 461), (462, 482, 483), (483, 463, 462), (463, 483, 484), (484, 464, 463), (464, 484, 485), (485, 465, 464), (465, 485, 486), (486, 466, 465), (466, 486, 487), (487, 467, 466), (467, 487, 488), (488, 468, 467), (468, 488, 489), (489, 469, 468), (469, 489, 490), (490, 470, 469), (470, 490, 491), (491, 471, 470), (471, 491, 492), (492, 472, 471), (472, 492, 493), (493, 473, 472), (473, 493, 494), (494, 474, 473), (474, 494, 495), (495, 475, 474), (475, 495, 496), (496, 476, 475), (476, 496, 497), (497, 477, 476), (477, 497, 357), (336, 498, 478), (478, 498, 499), (499, 479, 478), (479, 499, 500), (500, 480, 479), (480, 500, 501), (501, 481, 480), (481, 501, 502), (502, 482, 481), (482, 502, 503), (503, 483, 482), (483, 503, 504), (504, 484, 483), (484, 504, 505), (505, 485, 484), (485, 505, 506), (506, 486, 485), (486, 506, 507), (507, 487, 486), (487, 507, 508), (508, 488, 487), (488, 508, 509), (509, 489, 488), (489, 509, 510), (510, 490, 489), (490, 510, 511), (511, 491, 490), (491, 511, 512), (512, 492, 491), (492, 512, 513), (513, 493, 492), (493, 513, 514), (514, 494, 493), (494, 514, 515), (515, 495, 494), (495, 515, 516), (516, 496, 495), (496, 516, 517), (517, 497, 496), (497, 517, 357), (336, 518, 498), (498, 518, 519), (519, 499, 498), (499, 519, 520), (520, 500, 499), (500, 520, 521), (521, 501, 500), (501, 521, 522), (522, 502, 501), (502, 522, 523), (523, 503, 502), (503, 523, 524), (524, 504, 503), (504, 524, 525), (525, 505, 504), (505, 525, 526), (526, 506, 505), (506, 526, 527), (527, 507, 506), (507, 527, 528), (528, 508, 507), (508, 528, 529), (529, 509, 508), (509, 529, 530), (530, 510, 509), (510, 530, 531), (531, 511, 510), (511, 531, 532), (532, 512, 511), (512, 532, 533), (533, 513, 512), (513, 533, 534), (534, 514, 513), (514, 534, 535), (535, 515, 514), (515, 535, 536), (536, 516, 515), (516, 536, 537), (537, 517, 516), (517, 537, 357), (336, 538, 518), (518, 538, 539), (539, 519, 518), (519, 539, 540), (540, 520, 519), (520, 540, 541), (541, 521, 520), (521, 541, 542), (542, 522, 521), (522, 542, 543), (543, 523, 522), (523, 543, 544), (544, 524, 523), (524, 544, 545), (545, 525, 524), (525, 545, 546), (546, 526, 525), (526, 546, 547), (547, 527, 526), (527, 547, 548), (548, 528, 527), (528, 548, 549), (549, 529, 528), (529, 549, 550), (550, 530, 529), (530, 550, 551), (551, 531, 530), (531, 551, 552), (552, 532, 531), (532, 552, 553), (553, 533, 532), (533, 553, 554), (554, 534, 533), (534, 554, 555), (555, 535, 534), (535, 555, 556), (556, 536, 535), (536, 556, 557), (557, 537, 536), (537, 557, 357), (336, 558, 538), (538, 558, 559), (559, 539, 538), (539, 559, 560), (560, 540, 539), (540, 560, 561), (561, 541, 540), (541, 561, 562), (562, 542, 541), (542, 562, 563), (563, 543, 542), (543, 563, 564), (564, 544, 543), (544, 564, 565), (565, 545, 544), (545, 565, 566), (566, 546, 545), (546, 566, 567), (567, 547, 546), (547, 567, 568), (568, 548, 547), (548, 568, 569), (569, 549, 548), (549, 569, 570), (570, 550, 549), (550, 570, 571), (571, 551, 550), (551, 571, 572), (572, 552, 551), (552, 572, 573), (573, 553, 552), (553, 573, 574), (574, 554, 553), (554, 574, 575), (575, 555, 554), (555, 575, 576), (576, 556, 555), (556, 576, 577), (577, 557, 556), (557, 577, 357), (336, 578, 558), (558, 578, 579), (579, 559, 558), (559, 579, 580), (580, 560, 559), (560, 580, 581), (581, 561, 560), (561, 581, 582), (582, 562, 561), (562, 582, 583), (583, 563, 562), (563, 583, 584), (584, 564, 563), (564, 584, 585), (585, 565, 564), (565, 585, 586), (586, 566, 565), (566, 586, 587), (587, 567, 566), (567, 587, 588), (588, 568, 567), (568, 588, 589), (589, 569, 568), (569, 589, 590), (590, 570, 569), (570, 590, 591), (591, 571, 570), (571, 591, 592), (592, 572, 571), (572, 592, 593), (593, 573, 572), (573, 593, 594), (594, 574, 573), (574, 594, 595), (595, 575, 574), (575, 595, 596), (596, 576, 575), (576, 596, 597), (597, 577, 576), (577, 597, 357), (336, 598, 578), (578, 598, 599), (599, 579, 578), (579, 599, 600), (600, 580, 579), (580, 600, 601), (601, 581, 580), (581, 601, 602), (602, 582, 581), (582, 602, 603), (603, 583, 582), (583, 603, 604), (604, 584, 583), (584, 604, 605), (605, 585, 584), (585, 605, 606), (606, 586, 585), (586, 606, 607), (607, 587, 586), (587, 607, 608), (608, 588, 587), (588, 608, 609), (609, 589, 588), (589, 609, 610), (610, 590, 589), (590, 610, 611), (611, 591, 590), (591, 611, 612), (612, 592, 591), (592, 612, 613), (613, 593, 592), (593, 613, 614), (614, 594, 593), (594, 614, 615), (615, 595, 594), (595, 615, 616), (616, 596, 595), (596, 616, 617), (617, 597, 596), (597, 617, 357), (336, 618, 598), (598, 618, 619), (619, 599, 598), (599, 619, 620), (620, 600, 599), (600, 620, 621), (621, 601, 600), (601, 621, 622), (622, 602, 601), (602, 622, 623), (623, 603, 602), (603, 623, 624), (624, 604, 603), (604, 624, 625), (625, 605, 604), (605, 625, 626), (626, 606, 605), (606, 626, 627), (627, 607, 606), (607, 627, 628), (628, 608, 607), (608, 628, 629), (629, 609, 608), (609, 629, 630), (630, 610, 609), (610, 630, 631), (631, 611, 610), (611, 631, 632), (632, 612, 611), (612, 632, 633), (633, 613, 612), (613, 633, 634), (634, 614, 613), (614, 634, 635), (635, 615, 614), (615, 635, 636), (636, 616, 615), (616, 636, 637), (637, 617, 616), (617, 637, 357), (336, 638, 618), (618, 638, 639), (639, 619, 618), (619, 639, 640), (640, 620, 619), (620, 640, 641), (641, 621, 620), (621, 641, 642), (642, 622, 621), (622, 642, 643), (643, 623, 622), (623, 643, 644), (644, 624, 623), (624, 644, 645), (645, 625, 624), (625, 645, 646), (646, 626, 625), (626, 646, 647), (647, 627, 626), (627, 647, 648), (648, 628, 627), (628, 648, 649), (649, 629, 628), (629, 649, 650), (650, 630, 629), (630, 650, 651), (651, 631, 630), (631, 651, 652), (652, 632, 631), (632, 652, 653), (653, 633, 632), (633, 653, 654), (654, 634, 633), (634, 654, 655), (655, 635, 634), (635, 655, 656), (656, 636, 635), (636, 656, 657), (657, 637, 636), (637, 657, 357), (336, 658, 638), (638, 658, 659), (659, 639, 638), (639, 659, 660), (660, 640, 639), (640, 660, 661), (661, 641, 640), (641, 661, 662), (662, 642, 641), (642, 662, 663), (663, 643, 642), (643, 663, 664), (664, 644, 643), (644, 664, 665), (665, 645, 644), (645, 665, 666), (666, 646, 645), (646, 666, 667), (667, 647, 646), (647, 667, 668), (668, 648, 647), (648, 668, 669), (669, 649, 648), (649, 669, 670), (670, 650, 649), (650, 670, 671), (671, 651, 650), (651, 671, 672), (672, 652, 651), (652, 672, 673), (673, 653, 652), (653, 673, 674), (674, 654, 653), (654, 674, 675), (675, 655, 654), (655, 675, 676), (676, 656, 655), (656, 676, 677), (677, 657, 656), (657, 677, 357), (336, 678, 658), (658, 678, 679), (679, 659, 658), (659, 679, 680), (680, 660, 659), (660, 680, 681), (681, 661, 660), (661, 681, 682), (682, 662, 661), (662, 682, 683), (683, 663, 662), (663, 683, 684), (684, 664, 663), (664, 684, 685), (685, 665, 664), (665, 685, 686), (686, 666, 665), (666, 686, 687), (687, 667, 666), (667, 687, 688), (688, 668, 667), (668, 688, 689), (689, 669, 668), (669, 689, 690), (690, 670, 669), (670, 690, 691), (691, 671, 670), (671, 691, 692), (692, 672, 671), (672, 692, 693), (693, 673, 672), (673, 693, 694), (694, 674, 673), (674, 694, 695), (695, 675, 674), (675, 695, 696), (696, 676, 675), (676, 696, 697), (697, 677, 676), (677, 697, 357), (336, 698, 678), (678, 698, 699), (699, 679, 678), (679, 699, 700), (700, 680, 679), (680, 700, 701), (701, 681, 680), (681, 701, 702), (702, 682, 681), (682, 702, 703), (703, 683, 682), (683, 703, 704), (704, 684, 683), (684, 704, 705), (705, 685, 684), (685, 705, 706), (706, 686, 685), (686, 706, 707), (707, 687, 686), (687, 707, 708), (708, 688, 687), (688, 708, 709), (709, 689, 688), (689, 709, 710), (710, 690, 689), (690, 710, 711), (711, 691, 690), (691, 711, 712), (712, 692, 691), (692, 712, 713), (713, 693, 692), (693, 713, 714), (714, 694, 693), (694, 714, 715), (715, 695, 694), (695, 715, 716), (716, 696, 695), (696, 716, 717), (717, 697, 696), (697, 717, 357), (336, 718, 698), (698, 718, 719), (719, 699, 698), (699, 719, 720), (720, 700, 699), (700, 720, 721), (721, 701, 700), (701, 721, 722), (722, 702, 701), (702, 722, 723), (723, 703, 702), (703, 723, 724), (724, 704, 703), (704, 724, 725), (725, 705, 704), (705, 725, 726), (726, 706, 705), (706, 726, 727), (727, 707, 706), (707, 727, 728), (728, 708, 707), (708, 728, 729), (729, 709, 708), (709, 729, 730), (730, 710, 709), (710, 730, 731), (731, 711, 710), (711, 731, 732), (732, 712, 711), (712, 732, 733), (733, 713, 712), (713, 733, 734), (734, 714, 713), (714, 734, 735), (735, 715, 714), (715, 735, 736), (736, 716, 715), (716, 736, 737), (737, 717, 716), (717, 737, 357), (336, 738, 718), (718, 738, 739), (739, 719, 718), (719, 739, 740), (740, 720, 719), (720, 740, 741), (741, 721, 720), (721, 741, 742), (742, 722, 721), (722, 742, 743), (743, 723, 722), (723, 743, 744), (744, 724, 723), (724, 744, 745), (745, 725, 724), (725, 745, 746), (746, 726, 725), (726, 746, 747), (747, 727, 726), (727, 747, 748), (748, 728, 727), (728, 748, 749), (749, 729, 728), (729, 749, 750), (750, 730, 729), (730, 750, 751), (751, 731, 730), (731, 751, 752), (752, 732, 731), (732, 752, 753), (753, 733, 732), (733, 753, 754), (754, 734, 733), (734, 754, 755), (755, 735, 734), (735, 755, 756), (756, 736, 735), (736, 756, 757), (757, 737, 736), (737, 757, 357), (336, 758, 738), (738, 758, 759), (759, 739, 738), (739, 759, 760), (760, 740, 739), (740, 760, 761), (761, 741, 740), (741, 761, 762), (762, 742, 741), (742, 762, 763), (763, 743, 742), (743, 763, 764), (764, 744, 743), (744, 764, 765), (765, 745, 744), (745, 765, 766), (766, 746, 745), (746, 766, 767), (767, 747, 746), (747, 767, 768), (768, 748, 747), (748, 768, 769), (769, 749, 748), (749, 769, 770), (770, 750, 749), (750, 770, 771), (771, 751, 750), (751, 771, 772), (772, 752, 751), (752, 772, 773), (773, 753, 752), (753, 773, 774), (774, 754, 753), (754, 774, 775), (775, 755, 754), (755, 775, 776), (776, 756, 755), (756, 776, 777), (777, 757, 756), (757, 777, 357), (336, 778, 758), (758, 778, 779), (779, 759, 758), (759, 779, 780), (780, 760, 759), (760, 780, 781), (781, 761, 760), (761, 781, 782), (782, 762, 761), (762, 782, 783), (783, 763, 762), (763, 783, 784), (784, 764, 763), (764, 784, 785), (785, 765, 764), (765, 785, 786), (786, 766, 765), (766, 786, 787), (787, 767, 766), (767, 787, 788), (788, 768, 767), (768, 788, 789), (789, 769, 768), (769, 789, 790), (790, 770, 769), (770, 790, 791), (791, 771, 770), (771, 791, 792), (792, 772, 771), (772, 792, 793), (793, 773, 772), (773, 793, 794), (794, 774, 773), (774, 794, 795), (795, 775, 774), (775, 795, 796), (796, 776, 775), (776, 796, 797), (797, 777, 776), (777, 797, 357), (336, 798, 778), (778, 798, 799), (799, 779, 778), (779, 799, 800), (800, 780, 779), (780, 800, 801), (801, 781, 780), (781, 801, 802), (802, 782, 781), (782, 802, 803), (803, 783, 782), (783, 803, 804), (804, 784, 783), (784, 804, 805), (805, 785, 784), (785, 805, 806), (806, 786, 785), (786, 806, 807), (807, 787, 786), (787, 807, 808), (808, 788, 787), (788, 808, 809), (809, 789, 788), (789, 809, 810), (810, 790, 789), (790, 810, 811), (811, 791, 790), (791, 811, 812), (812, 792, 791), (792, 812, 813), (813, 793, 792), (793, 813, 814), (814, 794, 793), (794, 814, 815), (815, 795, 794), (795, 815, 816), (816, 796, 795), (796, 816, 817), (817, 797, 796), (797, 817, 357), (336, 818, 798), (798, 818, 819), (819, 799, 798), (799, 819, 820), (820, 800, 799), (800, 820, 821), (821, 801, 800), (801, 821, 822), (822, 802, 801), (802, 822, 823), (823, 803, 802), (803, 823, 824), (824, 804, 803), (804, 824, 825), (825, 805, 804), (805, 825, 826), (826, 806, 805), (806, 826, 827), (827, 807, 806), (807, 827, 828), (828, 808, 807), (808, 828, 829), (829, 809, 808), (809, 829, 830), (830, 810, 809), (810, 830, 831), (831, 811, 810), (811, 831, 832), (832, 812, 811), (812, 832, 833), (833, 813, 812), (813, 833, 834), (834, 814, 813), (814, 834, 835), (835, 815, 814), (815, 835, 836), (836, 816, 815), (816, 836, 837), (837, 817, 816), (817, 837, 357), (336, 838, 818), (818, 838, 839), (839, 819, 818), (819, 839, 840), (840, 820, 819), (820, 840, 841), (841, 821, 820), (821, 841, 842), (842, 822, 821), (822, 842, 843), (843, 823, 822), (823, 843, 844), (844, 824, 823), (824, 844, 845), (845, 825, 824), (825, 845, 846), (846, 826, 825), (826, 846, 847), (847, 827, 826), (827, 847, 848), (848, 828, 827), (828, 848, 849), (849, 829, 828), (829, 849, 850), (850, 830, 829), (830, 850, 851), (851, 831, 830), (831, 851, 852), (852, 832, 831), (832, 852, 853), (853, 833, 832), (833, 853, 854), (854, 834, 833), (834, 854, 855), (855, 835, 834), (835, 855, 856), (856, 836, 835), (836, 856, 857), (857, 837, 836), (837, 857, 357), (336, 858, 838), (838, 858, 859), (859, 839, 838), (839, 859, 860), (860, 840, 839), (840, 860, 861), (861, 841, 840), (841, 861, 862), (862, 842, 841), (842, 862, 863), (863, 843, 842), (843, 863, 864), (864, 844, 843), (844, 864, 865), (865, 845, 844), (845, 865, 866), (866, 846, 845), (846, 866, 867), (867, 847, 846), (847, 867, 868), (868, 848, 847), (848, 868, 869), (869, 849, 848), (849, 869, 870), (870, 850, 849), (850, 870, 871), (871, 851, 850), (851, 871, 872), (872, 852, 851), (852, 872, 873), (873, 853, 852), (853, 873, 874), (874, 854, 853), (854, 874, 875), (875, 855, 854), (855, 875, 876), (876, 856, 855), (856, 876, 877), (877, 857, 856), (857, 877, 357), (336, 337, 858), (858, 337, 338), (338, 859, 858), (859, 338, 339), (339, 860, 859), (860, 339, 340), (340, 861, 860), (861, 340, 341), (341, 862, 861), (862, 341, 342), (342, 863, 862), (863, 342, 343), (343, 864, 863), (864, 343, 344), (344, 865, 864), (865, 344, 345), (345, 866, 865), (866, 345, 346), (346, 867, 866), (867, 346, 347), (347, 868, 867), (868, 347, 348), (348, 869, 868), (869, 348, 349), (349, 870, 869), (870, 349, 350), (350, 871, 870), (871, 350, 351), (351, 872, 871), (872, 351, 352), (352, 873, 872), (873, 352, 353), (353, 874, 873), (874, 353, 354), (354, 875, 874), (875, 354, 355), (355, 876, 875), (876, 355, 356), (356, 877, 876), (877, 356, 357)])
me_cup2_obj_0.polygons.foreach_set('material_index', [0, 0, 0, 0, 0, 0, 0, 0, 0, 0, 0, 0, 0, 0, 0, 0, 0, 0, 0, 0, 0, 0, 0, 0, 0, 0, 0, 0, 0, 0, 0, 0, 0, 0, 0, 0, 0, 0, 0, 0, 0, 0, 0, 0, 0, 0, 0, 0, 0, 0, 0, 0, 0, 0, 0, 0, 0, 0, 0, 0, 0, 0, 0, 0, 0, 0, 0, 0, 0, 0, 0, 0, 0, 0, 0, 0, 0, 0, 0, 0, 0, 0, 0, 0, 0, 0, 0, 0, 0, 0, 0, 0, 0, 0, 0, 0, 0, 0, 0, 0, 0, 0, 0, 0, 0, 0, 0, 0, 0, 0, 0, 0, 0, 0, 0, 0, 0, 0, 0, 0, 0, 0, 0, 0, 0, 0, 0, 0, 0, 0, 0, 0, 0, 0, 0, 0, 0, 0, 0, 0, 0, 0, 0, 0, 0, 0, 0, 0, 0, 0, 0, 0, 0, 0, 0, 0, 0, 0, 0, 0, 0, 0, 0, 0, 0, 0, 0, 0, 0, 0, 0, 0, 0, 0, 0, 0, 0, 0, 0, 0, 0, 0, 0, 0, 0, 0, 0, 0, 0, 0, 0, 0, 0, 0, 0, 0, 0, 0, 0, 0, 0, 0, 0, 0, 0, 0, 0, 0, 0, 0, 0, 0, 0, 0, 0, 0, 0, 0, 0, 0, 0, 0, 0, 0, 0, 0, 0, 0, 0, 0, 0, 0, 0, 0, 0, 0, 0, 0, 0, 0, 0, 0, 0, 0, 0, 0, 0, 0, 0, 0, 0, 0, 0, 0, 0, 0, 0, 0, 0, 0, 0, 0, 0, 0, 0, 0, 0, 0, 0, 0, 0, 0, 0, 0, 0, 0, 0, 0, 0, 0, 0, 0, 0, 0, 0, 0, 0, 0, 0, 0, 0, 0, 0, 0, 0, 0, 0, 0, 0, 0, 0, 0, 0, 0, 0, 0, 0, 0, 0, 0, 0, 0, 0, 0, 0, 0, 0, 0, 0, 0, 0, 0, 0, 0, 0, 0, 0, 0, 0, 0, 0, 0, 0, 0, 0, 0, 0, 0, 0, 0, 0, 0, 0, 0, 0, 0, 0, 0, 0, 0, 0, 0, 0, 0, 0, 0, 0, 0, 0, 0, 0, 0, 0, 0, 0, 0, 0, 0, 0, 0, 0, 0, 0, 0, 0, 0, 0, 0, 0, 0, 0, 0, 0, 0, 0, 0, 0, 0, 0, 0, 0, 0, 0, 0, 0, 0, 0, 0, 0, 0, 0, 0, 0, 0, 0, 0, 0, 0, 0, 0, 0, 0, 0, 0, 0, 0, 0, 0, 0, 0, 0, 0, 0, 0, 0, 0, 0, 0, 0, 0, 0, 0, 0, 0, 0, 0, 0, 0, 0, 0, 0, 0, 0, 0, 0, 0, 0, 0, 0, 0, 0, 0, 0, 0, 0, 0, 0, 0, 0, 0, 0, 0, 0, 0, 0, 0, 0, 0, 0, 0, 0, 0, 0, 0, 0, 0, 0, 0, 0, 0, 0, 0, 0, 0, 0, 0, 0, 0, 0, 0, 0, 0, 0, 0, 0, 0, 0, 0, 0, 0, 0, 0, 0, 0, 0, 0, 0, 0, 0, 0, 0, 0, 0, 0, 0, 0, 0, 0, 0, 0, 0, 0, 0, 0, 0, 0, 0, 0, 0, 0, 0, 0, 0, 0, 0, 0, 0, 0, 0, 0, 0, 0, 0, 0, 0, 0, 0, 0, 0, 0, 0, 0, 0, 0, 0, 0, 0, 0, 0, 0, 0, 0, 0, 0, 0, 0, 0, 0, 0, 0, 0, 0, 0, 0, 0, 0, 0, 0, 0, 0, 0, 0, 0, 0, 0, 0, 0, 0, 0, 0, 0, 0, 0, 0, 0, 0, 0, 0, 0, 0, 0, 0, 0, 0, 0, 0, 0, 0, 0, 0, 0, 0, 0, 0, 0, 0, 0, 0, 0, 0, 0, 0, 0, 0, 0, 0, 0, 0, 0, 0, 0, 0, 0, 0, 0, 0, 0, 0, 0, 0, 0, 0, 0, 0, 0, 0, 0, 0, 0, 0, 0, 0, 0, 0, 0, 0, 0, 0, 0, 0, 0, 0, 0, 0, 0, 0, 0, 0, 0, 0, 0, 0, 0, 0, 0, 0, 0, 0, 0, 0, 0, 0, 0, 0, 0, 0, 0, 1, 1, 1, 1, 1, 1, 1, 1, 1, 1, 1, 1, 1, 1, 1, 1, 1, 1, 1, 1, 1, 0, 0, 0, 0, 0, 0, 0, 0, 0, 0, 0, 0, 0, 0, 0, 0, 0, 0, 0, 1, 1, 1, 1, 1, 1, 1, 1, 1, 1, 1, 1, 1, 1, 1, 1, 1, 1, 1, 1, 1, 0, 0, 0, 0, 0, 0, 0, 0, 0, 0, 0, 0, 0, 0, 0, 0, 0, 0, 0, 1, 1, 1, 1, 1, 1, 1, 1, 1, 1, 1, 1, 1, 1, 1, 1, 1, 1, 1, 1, 1, 0, 0, 0, 0, 0, 0, 0, 0, 0, 0, 0, 0, 0, 0, 0, 0, 0, 0, 0, 1, 1, 1, 1, 1, 1, 1, 1, 1, 1, 1, 1, 1, 1, 1, 1, 1, 1, 1, 1, 1, 0, 0, 0, 0, 0, 0, 0, 0, 0, 0, 0, 0, 0, 0, 0, 0, 0, 0, 0, 1, 1, 1, 1, 1, 1, 1, 1, 1, 1, 1, 1, 1, 1, 1, 1, 1, 1, 1, 1, 1, 0, 0, 0, 0, 0, 0, 0, 0, 0, 0, 0, 0, 0, 0, 0, 0, 0, 0, 0, 1, 1, 1, 1, 1, 1, 1, 1, 1, 1, 1, 1, 1, 1, 1, 1, 1, 1, 1, 1, 1, 0, 0, 0, 0, 0, 0, 0, 0, 0, 0, 0, 0, 0, 0, 0, 0, 0, 0, 0, 1, 1, 1, 1, 1, 1, 1, 1, 1, 1, 1, 1, 1, 1, 1, 1, 1, 1, 1, 1, 1, 0, 0, 0, 0, 0, 0, 0, 0, 0, 0, 0, 0, 0, 0, 0, 0, 0, 0, 0, 1, 1, 1, 1, 1, 1, 1, 1, 1, 1, 1, 1, 1, 1, 1, 1, 1, 1, 1, 1, 1, 0, 0, 0, 0, 0, 0, 0, 0, 0, 0, 0, 0, 0, 0, 0, 0, 0, 0, 0, 1, 1, 1, 1, 1, 1, 1, 1, 1, 1, 1, 1, 1, 1, 1, 1, 1, 1, 1, 1, 1, 0, 0, 0, 0, 0, 0, 0, 0, 0, 0, 0, 0, 0, 0, 0, 0, 0, 0, 0, 1, 1, 1, 1, 1, 1, 1, 1, 1, 1, 1, 1, 1, 1, 1, 1, 1, 1, 1, 1, 1, 0, 0, 0, 0, 0, 0, 0, 0, 0, 0, 0, 0, 0, 0, 0, 0, 0, 0, 0, 1, 1, 1, 1, 1, 1, 1, 1, 1, 1, 1, 1, 1, 1, 1, 1, 1, 1, 1, 1, 1, 0, 0, 0, 0, 0, 0, 0, 0, 0, 0, 0, 0, 0, 0, 0, 0, 0, 0, 0, 1, 1, 1, 1, 1, 1, 1, 1, 1, 1, 1, 1, 1, 1, 1, 1, 1, 1, 1, 1, 1, 0, 0, 0, 0, 0, 0, 0, 0, 0, 0, 0, 0, 0, 0, 0, 0, 0, 0, 0, 1, 1, 1, 1, 1, 1, 1, 1, 1, 1, 1, 1, 1, 1, 1, 1, 1, 1, 1, 1, 1, 0, 0, 0, 0, 0, 0, 0, 0, 0, 0, 0, 0, 0, 0, 0, 0, 0, 0, 0, 1, 1, 1, 1, 1, 1, 1, 1, 1, 1, 1, 1, 1, 1, 1, 1, 1, 1, 1, 1, 1, 0, 0, 0, 0, 0, 0, 0, 0, 0, 0, 0, 0, 0, 0, 0, 0, 0, 0, 0, 1, 1, 1, 1, 1, 1, 1, 1, 1, 1, 1, 1, 1, 1, 1, 1, 1, 1, 1, 1, 1, 0, 0, 0, 0, 0, 0, 0, 0, 0, 0, 0, 0, 0, 0, 0, 0, 0, 0, 0, 1, 1, 1, 1, 1, 1, 1, 1, 1, 1, 1, 1, 1, 1, 1, 1, 1, 1, 1, 1, 1, 0, 0, 0, 0, 0, 0, 0, 0, 0, 0, 0, 0, 0, 0, 0, 0, 0, 0, 0, 1, 1, 1, 1, 1, 1, 1, 1, 1, 1, 1, 1, 1, 1, 1, 1, 1, 1, 1, 1, 1, 0, 0, 0, 0, 0, 0, 0, 0, 0, 0, 0, 0, 0, 0, 0, 0, 0, 0, 0, 1, 1, 1, 1, 1, 1, 1, 1, 1, 1, 1, 1, 1, 1, 1, 1, 1, 1, 1, 1, 1, 0, 0, 0, 0, 0, 0, 0, 0, 0, 0, 0, 0, 0, 0, 0, 0, 0, 0, 0, 1, 1, 1, 1, 1, 1, 1, 1, 1, 1, 1, 1, 1, 1, 1, 1, 1, 1, 1, 1, 1, 0, 0, 0, 0, 0, 0, 0, 0, 0, 0, 0, 0, 0, 0, 0, 0, 0, 0, 0, 1, 1, 1, 1, 1, 1, 1, 1, 1, 1, 1, 1, 1, 1, 1, 1, 1, 1, 1, 1, 1, 0, 0, 0, 0, 0, 0, 0, 0, 0, 0, 0, 0, 0, 0, 0, 0, 0, 0, 0, 1, 1, 1, 1, 1, 1, 1, 1, 1, 1, 1, 1, 1, 1, 1, 1, 1, 1, 1, 1, 1, 0, 0, 0, 0, 0, 0, 0, 0, 0, 0, 0, 0, 0, 0, 0, 0, 0, 0, 0, 1, 1, 1, 1, 1, 1, 1, 1, 1, 1, 1, 1, 1, 1, 1, 1, 1, 1, 1, 1, 1, 0, 0, 0, 0, 0, 0, 0, 0, 0, 0, 0, 0, 0, 0, 0, 0, 0, 0, 0, 1, 1, 1, 1, 1, 1, 1, 1, 1, 1, 1, 1, 1, 1, 1, 1, 1, 1, 1, 1, 1, 0, 0, 0, 0, 0, 0, 0, 0, 0, 0, 0, 0, 0, 0, 0, 0, 0, 0, 0, 1, 1, 1, 1, 1, 1, 1, 1, 1, 1, 1, 1, 1, 1, 1, 1, 1, 1, 1, 1, 1, 0, 0, 0, 0, 0, 0, 0, 0, 0, 0, 0, 0, 0, 0, 0, 0, 0, 0, 0, 1, 1, 1, 1, 1, 1, 1, 1, 1, 1, 1, 1, 1, 1, 1, 1, 1, 1, 1, 1, 1, 0, 0, 0, 0, 0, 0, 0, 0, 0, 0, 0, 0, 0, 0, 0, 0, 0, 0, 0, 1, 1, 1, 1, 1, 1, 1, 1, 1, 1, 1, 1, 1, 1, 1, 1, 1, 1, 1, 1, 1, 0, 0, 0, 0, 0, 0, 0, 0, 0, 0, 0, 0, 0, 0, 0, 0, 0, 0, 0, 1, 1, 1, 1, 1, 1, 1, 1, 1, 1, 1, 1, 1, 1, 1, 1, 1, 1, 1, 1, 1])
me_cup2_obj_0.materials.append(mat_blue)
me_cup2_obj_0.materials.append(mat_white)
me_cup2_obj_0.use_remesh_preserve_volume = False
me_cup2_obj_0.use_remesh_preserve_attributes = False
me_cup2_obj_0.use_mirror_vertex_groups = False
me_cup2_obj_0.update()

# ---- objects
ob_cup2_obj_0 = bpy.data.objects.new('cup2_obj_0', me_cup2_obj_0)
ob_lamp = bpy.data.objects.new('Lamp', light_lamp)
ob_camera = bpy.data.objects.new('Camera', cam_camera)

# ---- transforms, parenting, visibility, modifiers, constraints
ob_cup2_obj_0.location = (0.0, 0.0, 0.0)
ob_cup2_obj_0.scale = (0.006208, 0.006208, 0.006208)
ob_cup2_obj_0.lineart.crease_threshold = 0.0
ob_lamp.location = (4.076, 1.005, 5.904)
ob_lamp.rotation_euler = (0.6503, 0.05522, 1.866)
ob_lamp.lock_rotations_4d = False
ob_lamp.empty_display_type = 'ARROWS'
ob_lamp.color = (0.0, 0.0, 0.0, 0.0)
ob_lamp.lineart.crease_threshold = 0.0
ob_camera.location = (7.481, -6.508, 5.344)
ob_camera.rotation_euler = (1.109, 0.01082, 0.8149)
ob_camera.lock_rotations_4d = False
ob_camera.empty_display_type = 'ARROWS'
ob_camera.color = (0.0, 0.0, 0.0, 0.0)
ob_camera.display_type = 'WIRE'
ob_camera.lineart.crease_threshold = 0.0

# ---- collection membership
col_collection_1.objects.link(ob_cup2_obj_0)
col_collection_1.objects.link(ob_lamp)
col_collection_1.objects.link(ob_camera)

# ---- scene / render settings (as saved in the file)
scene.camera = ob_camera
scene.frame_start = 1; scene.frame_end = 250; scene.frame_set(1)
scene.render.engine = 'BLENDER_EEVEE_NEXT'
scene.render.resolution_percentage = 50
scene.render.dither_intensity = 0.0
scene.cycles.use_denoising = False
scene.cycles.samples = 10
scene.cycles.sampling_pattern = 'TABULATED_SOBOL'
scene.cycles.light_sampling_threshold = 0.0
scene.cycles.use_adaptive_sampling = False
scene.cycles.use_light_tree = False
scene.cycles.blur_glossy = 0.0
scene.cycles.pixel_filter_type = 'GAUSSIAN'
scene.cycles.sample_clamp_indirect = 0.0
scene.view_settings.view_transform = 'Standard'
bpy.context.view_layer.update()
